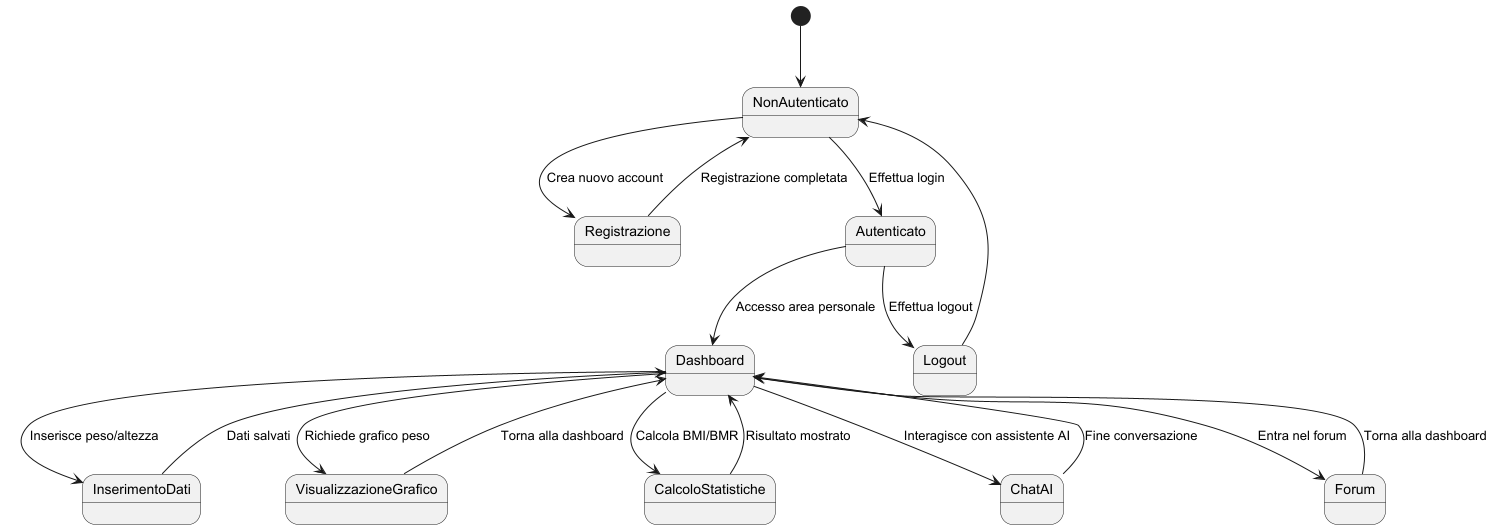

The diagram above was rendered by PlantUML. Its source (embedded in the PNG):
@startuml
[*] --> NonAutenticato

NonAutenticato --> Registrazione : Crea nuovo account
Registrazione --> NonAutenticato : Registrazione completata

NonAutenticato --> Autenticato : Effettua login

Autenticato --> Dashboard : Accesso area personale

Dashboard --> InserimentoDati : Inserisce peso/altezza
InserimentoDati --> Dashboard : Dati salvati

Dashboard --> VisualizzazioneGrafico : Richiede grafico peso
VisualizzazioneGrafico --> Dashboard : Torna alla dashboard

Dashboard --> CalcoloStatistiche : Calcola BMI/BMR
CalcoloStatistiche --> Dashboard : Risultato mostrato

Dashboard --> ChatAI : Interagisce con assistente AI
ChatAI --> Dashboard : Fine conversazione

Dashboard --> Forum : Entra nel forum
Forum --> Dashboard : Torna alla dashboard

Autenticato --> Logout : Effettua logout
Logout --> NonAutenticato

@enduml